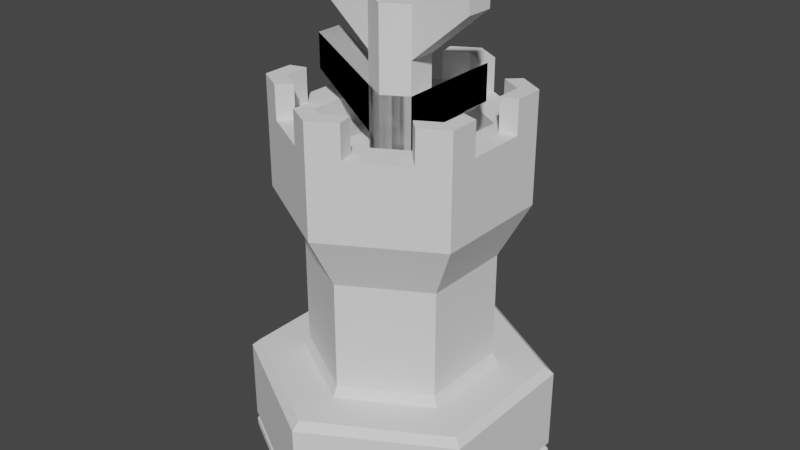# Source: Models.blend  (saved by Blender 2.80.75; exported with 4.5.12 LTS)
import bpy
from mathutils import Matrix  # noqa: F401  (used for matrix-valued properties, if any)

bpy.ops.wm.read_factory_settings(use_empty=True)
scene = bpy.context.scene
scene.name = 'Scene'

# ---- collections
col_collection = bpy.data.collections.new('Collection'); scene.collection.children.link(col_collection)

# ---- world
world_world = bpy.data.worlds.new('World'); scene.world = world_world
world_world.use_nodes = True; world_world.node_tree.nodes.clear()
_N = world_world.node_tree.nodes; _L = world_world.node_tree.links
n0 = _N.new('ShaderNodeOutputWorld'); n0.name = 'World Output'; n0.location = (300, 300)
n1 = _N.new('ShaderNodeBackground'); n1.name = 'Background'; n1.location = (10, 300)
n1.inputs[0].default_value = (0.05088, 0.05088, 0.05088, 1.0)
_L.new(n1.outputs[0], n0.inputs[0])
n0.is_active_output = True
world_world.color = (0.05088, 0.05088, 0.05088)
world_world.use_sun_shadow = False
world_world.sun_shadow_jitter_overblur = 0.0

# ---- meshes
me_cylinder = bpy.data.meshes.new('Cylinder')
me_cylinder.from_pydata([(0.0, 1.0, -0.525), (0.866, 0.5, -0.525), (0.866, -0.5, -0.525), (-8.742e-08, -1.0, -0.525), (-0.866, -0.5, -0.525), (-0.866, 0.5, -0.525), (9.313e-09, 0.9439, 0.075), (0.0, 1.0, 0.02638), (0.8174, 0.4719, 0.075), (0.866, 0.5, 0.02638), (0.8174, -0.4719, 0.075), (0.866, -0.5, 0.02638), (-7.823e-08, -0.9439, 0.075), (-8.742e-08, -1.0, 0.02638), (-0.8174, -0.4719, 0.075), (-0.866, -0.5, 0.02638), (-0.8174, 0.4719, 0.075), (-0.866, 0.5, 0.02638)], [], [(5, 17, 7, 0), (2, 11, 13, 3), (3, 13, 15, 4), (4, 15, 17, 5), (0, 7, 9, 1), (1, 9, 11, 2), (9, 7, 6, 8), (11, 9, 8, 10), (13, 11, 10, 12), (15, 13, 12, 14), (17, 15, 14, 16), (7, 17, 16, 6), (8, 6, 16, 14, 12, 10)])
_uv = me_cylinder.uv_layers.new(name='UVMap')
_uv.uv.foreach_set('vector', [0.5764, 0.9999, 0.4842, 0.8402, 0.7738, 0.673, 0.866, 0.8327, 0.3852, 9.804e-05, 0.4774, 0.1598, 0.1878, 0.327, 0.09565, 0.1673, 9.809e-05, 0.3328, 0.1845, 0.3328, 0.1845, 0.6672, 9.804e-05, 0.6672, 0.09565, 0.8327, 0.1878, 0.673, 0.4774, 0.8402, 0.3852, 0.9999, 0.9615, 0.6672, 0.7771, 0.6672, 0.7771, 0.3328, 0.9615, 0.3328, 0.866, 0.1673, 0.7738, 0.327, 0.4842, 0.1598, 0.5764, 9.838e-05, 0.7771, 0.3328, 0.7771, 0.6672, 0.7541, 0.6578, 0.7541, 0.3422, 0.4842, 0.1598, 0.7738, 0.327, 0.7541, 0.3422, 0.4808, 0.1844, 0.1878, 0.327, 0.4774, 0.1598, 0.4808, 0.1844, 0.2075, 0.3422, 0.1845, 0.6672, 0.1845, 0.3328, 0.2075, 0.3422, 0.2075, 0.6578, 0.4774, 0.8402, 0.1878, 0.673, 0.2075, 0.6578, 0.4808, 0.8156, 0.7738, 0.673, 0.4842, 0.8402, 0.4808, 0.8156, 0.7541, 0.6578, 0.7541, 0.3422, 0.7541, 0.6578, 0.4808, 0.8156, 0.2075, 0.6578, 0.2075, 0.3422, 0.4808, 0.1844])
_ca = me_cylinder.color_attributes.new('Col', 'BYTE_COLOR', 'CORNER')
_ca.data.foreach_set('color', [1.0, 1.0, 1.0, 1.0, 1.0, 1.0, 1.0, 1.0, 1.0, 1.0, 1.0, 1.0, 1.0, 1.0, 1.0, 1.0, 1.0, 1.0, 1.0, 1.0, 1.0, 1.0, 1.0, 1.0, 1.0, 1.0, 1.0, 1.0, 1.0, 1.0, 1.0, 1.0, 1.0, 1.0, 1.0, 1.0, 1.0, 1.0, 1.0, 1.0, 1.0, 1.0, 1.0, 1.0, 1.0, 1.0, 1.0, 1.0, 1.0, 1.0, 1.0, 1.0, 1.0, 1.0, 1.0, 1.0, 1.0, 1.0, 1.0, 1.0, 1.0, 1.0, 1.0, 1.0, 1.0, 1.0, 1.0, 1.0, 1.0, 1.0, 1.0, 1.0, 1.0, 1.0, 1.0, 1.0, 1.0, 1.0, 1.0, 1.0, 1.0, 1.0, 1.0, 1.0, 1.0, 1.0, 1.0, 1.0, 1.0, 1.0, 1.0, 1.0, 1.0, 1.0, 1.0, 1.0, 1.0, 1.0, 1.0, 1.0, 1.0, 1.0, 1.0, 1.0, 1.0, 1.0, 1.0, 1.0, 1.0, 1.0, 1.0, 1.0, 1.0, 1.0, 1.0, 1.0, 1.0, 1.0, 1.0, 1.0, 1.0, 1.0, 1.0, 1.0, 1.0, 1.0, 1.0, 1.0, 1.0, 1.0, 1.0, 1.0, 1.0, 1.0, 1.0, 1.0, 1.0, 1.0, 1.0, 1.0, 1.0, 1.0, 1.0, 1.0, 1.0, 1.0, 1.0, 1.0, 1.0, 1.0, 1.0, 1.0, 1.0, 1.0, 1.0, 1.0, 1.0, 1.0, 1.0, 1.0, 1.0, 1.0, 1.0, 1.0, 1.0, 1.0, 1.0, 1.0, 1.0, 1.0, 1.0, 1.0, 1.0, 1.0, 1.0, 1.0, 1.0, 1.0, 1.0, 1.0, 1.0, 1.0, 1.0, 1.0, 1.0, 1.0, 1.0, 1.0, 1.0, 1.0, 1.0, 1.0, 1.0, 1.0, 1.0, 1.0, 1.0, 1.0, 1.0, 1.0, 1.0, 1.0, 1.0, 1.0, 1.0, 1.0, 1.0, 1.0, 1.0, 1.0, 1.0, 1.0, 1.0, 1.0, 1.0, 1.0])
me_cylinder.use_remesh_preserve_volume = False
me_cylinder.use_remesh_preserve_attributes = False
me_cylinder.use_mirror_vertex_groups = False
me_cylinder.update()
me_cylinder_001 = bpy.data.meshes.new('Cylinder.001')
me_cylinder_001.from_pydata([(0.0, 1.0, -0.125), (0.866, 0.5, -0.125), (0.866, -0.5, -0.125), (-8.742e-08, -1.0, -0.125), (-0.866, -0.5, -0.125), (-0.866, 0.5, -0.125), (9.313e-09, 0.9439, -0.025), (0.0, 1.0, -0.07362), (0.8174, 0.4719, -0.025), (0.866, 0.5, -0.07362), (0.8174, -0.4719, -0.025), (0.866, -0.5, -0.07362), (-7.823e-08, -0.9439, -0.025), (-8.742e-08, -1.0, -0.07362), (-0.8174, -0.4719, -0.025), (-0.866, -0.5, -0.07362), (-0.8174, 0.4719, -0.025), (-0.866, 0.5, -0.07362)], [], [(5, 17, 7, 0), (2, 11, 13, 3), (3, 13, 15, 4), (4, 15, 17, 5), (0, 7, 9, 1), (1, 9, 11, 2), (9, 7, 6, 8), (11, 9, 8, 10), (13, 11, 10, 12), (15, 13, 12, 14), (17, 15, 14, 16), (7, 17, 16, 6), (8, 6, 16, 14, 12, 10)])
_uv = me_cylinder_001.uv_layers.new(name='UVMap')
_uv.uv.foreach_set('vector', [0.5764, 0.9999, 0.4842, 0.8402, 0.7738, 0.673, 0.866, 0.8327, 0.3852, 9.804e-05, 0.4774, 0.1598, 0.1878, 0.327, 0.09565, 0.1673, 9.809e-05, 0.3328, 0.1845, 0.3328, 0.1845, 0.6672, 9.804e-05, 0.6672, 0.09565, 0.8327, 0.1878, 0.673, 0.4774, 0.8402, 0.3852, 0.9999, 0.9615, 0.6672, 0.7771, 0.6672, 0.7771, 0.3328, 0.9615, 0.3328, 0.866, 0.1673, 0.7738, 0.327, 0.4842, 0.1598, 0.5764, 9.838e-05, 0.7771, 0.3328, 0.7771, 0.6672, 0.7541, 0.6578, 0.7541, 0.3422, 0.4842, 0.1598, 0.7738, 0.327, 0.7541, 0.3422, 0.4808, 0.1844, 0.1878, 0.327, 0.4774, 0.1598, 0.4808, 0.1844, 0.2075, 0.3422, 0.1845, 0.6672, 0.1845, 0.3328, 0.2075, 0.3422, 0.2075, 0.6578, 0.4774, 0.8402, 0.1878, 0.673, 0.2075, 0.6578, 0.4808, 0.8156, 0.7738, 0.673, 0.4842, 0.8402, 0.4808, 0.8156, 0.7541, 0.6578, 0.7541, 0.3422, 0.7541, 0.6578, 0.4808, 0.8156, 0.2075, 0.6578, 0.2075, 0.3422, 0.4808, 0.1844])
_ca = me_cylinder_001.color_attributes.new('Col', 'BYTE_COLOR', 'CORNER')
_ca.data.foreach_set('color', [1.0, 1.0, 1.0, 1.0, 1.0, 1.0, 1.0, 1.0, 1.0, 1.0, 1.0, 1.0, 1.0, 1.0, 1.0, 1.0, 1.0, 1.0, 1.0, 1.0, 1.0, 1.0, 1.0, 1.0, 1.0, 1.0, 1.0, 1.0, 1.0, 1.0, 1.0, 1.0, 1.0, 1.0, 1.0, 1.0, 1.0, 1.0, 1.0, 1.0, 1.0, 1.0, 1.0, 1.0, 1.0, 1.0, 1.0, 1.0, 1.0, 1.0, 1.0, 1.0, 1.0, 1.0, 1.0, 1.0, 1.0, 1.0, 1.0, 1.0, 1.0, 1.0, 1.0, 1.0, 1.0, 1.0, 1.0, 1.0, 1.0, 1.0, 1.0, 1.0, 1.0, 1.0, 1.0, 1.0, 1.0, 1.0, 1.0, 1.0, 1.0, 1.0, 1.0, 1.0, 1.0, 1.0, 1.0, 1.0, 1.0, 1.0, 1.0, 1.0, 1.0, 1.0, 1.0, 1.0, 1.0, 1.0, 1.0, 1.0, 1.0, 1.0, 1.0, 1.0, 1.0, 1.0, 1.0, 1.0, 1.0, 1.0, 1.0, 1.0, 1.0, 1.0, 1.0, 1.0, 1.0, 1.0, 1.0, 1.0, 1.0, 1.0, 1.0, 1.0, 1.0, 1.0, 1.0, 1.0, 1.0, 1.0, 1.0, 1.0, 1.0, 1.0, 1.0, 1.0, 1.0, 1.0, 1.0, 1.0, 1.0, 1.0, 1.0, 1.0, 1.0, 1.0, 1.0, 1.0, 1.0, 1.0, 1.0, 1.0, 1.0, 1.0, 1.0, 1.0, 1.0, 1.0, 1.0, 1.0, 1.0, 1.0, 1.0, 1.0, 1.0, 1.0, 1.0, 1.0, 1.0, 1.0, 1.0, 1.0, 1.0, 1.0, 1.0, 1.0, 1.0, 1.0, 1.0, 1.0, 1.0, 1.0, 1.0, 1.0, 1.0, 1.0, 1.0, 1.0, 1.0, 1.0, 1.0, 1.0, 1.0, 1.0, 1.0, 1.0, 1.0, 1.0, 1.0, 1.0, 1.0, 1.0, 1.0, 1.0, 1.0, 1.0, 1.0, 1.0, 1.0, 1.0, 1.0, 1.0, 1.0, 1.0, 1.0, 1.0])
me_cylinder_001.use_remesh_preserve_volume = False
me_cylinder_001.use_remesh_preserve_attributes = False
me_cylinder_001.use_mirror_vertex_groups = False
me_cylinder_001.update()
me_cylinder_002 = bpy.data.meshes.new('Cylinder.002')
me_cylinder_002.from_pydata([(0.0, 0.5, 0.0), (4.53e-09, 0.3684, 0.1), (0.433, 0.25, 0.0), (0.319, 0.1842, 0.1), (0.433, -0.25, 0.0), (0.319, -0.1842, 0.1), (-4.371e-08, -0.5, 0.0), (-3.012e-08, -0.3684, 0.1), (-0.433, -0.25, 0.0), (-0.319, -0.1842, 0.1), (-0.433, 0.25, 0.0), (-0.319, 0.1842, 0.1), (0.433, 0.25, 0.1), (0.0, 0.5, 0.1), (0.433, -0.25, 0.1), (-4.371e-08, -0.5, 0.1), (-0.433, -0.25, 0.1), (-0.433, 0.25, 0.1), (0.319, 0.1842, 0.991), (-9.593e-09, 0.3684, 0.991), (0.319, -0.1842, 0.991), (-4.424e-08, -0.3684, 0.991), (-0.319, -0.1842, 0.991), (-0.319, 0.1842, 0.991), (-2.5e-08, -0.2011, 0.5455), (-0.1742, -0.1006, 0.5455), (0.1742, 0.1006, 0.5455), (0.1742, -0.1006, 0.5455), (-0.1742, 0.1006, 0.5455), (-6.084e-09, 0.2011, 0.5455), (0.1822, 0.1052, 1.051), (-1.454e-09, 0.2103, 1.051), (0.1822, -0.1052, 1.051), (-1.87e-08, -0.2103, 1.051), (-0.1822, -0.1052, 1.051), (-0.1822, 0.1052, 1.051), (0.319, 0.1842, 1.051), (-4.484e-09, 0.3684, 1.051), (0.319, -0.1842, 1.051), (-3.914e-08, -0.3684, 1.051), (-0.319, -0.1842, 1.051), (-0.319, 0.1842, 1.051), (0.319, 0.1842, 1.121), (-4.484e-09, 0.3684, 1.121), (0.319, -0.1842, 1.121), (-3.914e-08, -0.3684, 1.121), (-0.319, -0.1842, 1.121), (-0.319, 0.1842, 1.121), (0.2682, 0.1548, 1.121), (-1.454e-09, 0.3097, 1.121), (0.2682, -0.1548, 1.121), (-3.409e-08, -0.3097, 1.121), (-0.2682, -0.1548, 1.121), (-0.2682, 0.1548, 1.121), (0.2682, 0.1548, 1.051), (-1.454e-09, 0.3097, 1.051), (0.2682, -0.1548, 1.051), (-3.409e-08, -0.3097, 1.051), (-0.2682, -0.1548, 1.051), (-0.2682, 0.1548, 1.051), (0.1367, 0.07892, 1.298), (0.1822, 0.1052, 1.252), (-1.445e-08, 0.2103, 1.252), (-9.313e-09, 0.1578, 1.298), (0.1367, -0.07892, 1.298), (0.1822, -0.1052, 1.252), (-3.725e-08, -0.1578, 1.298), (-3.171e-08, -0.2103, 1.252), (-0.1367, -0.07892, 1.298), (-0.1822, -0.1052, 1.252), (-0.1367, 0.07892, 1.298), (-0.1822, 0.1052, 1.252)], [], [(0, 13, 12, 2), (2, 12, 14, 4), (4, 14, 15, 6), (6, 15, 16, 8), (25, 24, 21, 22), (8, 16, 17, 10), (10, 17, 13, 0), (0, 2, 4, 6, 8, 10), (1, 3, 12, 13), (3, 5, 14, 12), (5, 7, 15, 14), (7, 9, 16, 15), (9, 11, 17, 16), (11, 1, 13, 17), (21, 20, 38, 39), (27, 26, 18, 20), (28, 25, 22, 23), (24, 27, 20, 21), (26, 29, 19, 18), (29, 28, 23, 19), (1, 11, 28, 29), (3, 1, 29, 26), (7, 5, 27, 24), (11, 9, 25, 28), (5, 3, 26, 27), (9, 7, 24, 25), (31, 35, 71, 62), (18, 19, 37, 36), (19, 23, 41, 37), (22, 21, 39, 40), (20, 18, 36, 38), (23, 22, 40, 41), (54, 56, 50, 48), (58, 59, 53, 52), (39, 38, 44, 45), (55, 54, 48, 49), (37, 41, 47, 43), (57, 58, 52, 51), (49, 48, 42, 43), (48, 50, 44, 42), (50, 51, 45, 44), (51, 52, 46, 45), (52, 53, 47, 46), (53, 49, 43, 47), (40, 39, 45, 46), (59, 55, 49, 53), (36, 37, 43, 42), (56, 57, 51, 50), (41, 40, 46, 47), (38, 36, 42, 44), (31, 30, 54, 55), (30, 32, 56, 54), (32, 33, 57, 56), (33, 34, 58, 57), (34, 35, 59, 58), (35, 31, 55, 59), (32, 30, 61, 65), (34, 33, 67, 69), (60, 63, 70, 68, 66, 64), (33, 32, 65, 67), (35, 34, 69, 71), (61, 62, 63, 60), (65, 61, 60, 64), (67, 65, 64, 66), (69, 67, 66, 68), (71, 69, 68, 70), (62, 71, 70, 63), (30, 31, 62, 61)])
_uv = me_cylinder_002.uv_layers.new(name='UVMap')
_uv.uv.foreach_set('vector', [0.9721, 0.8682, 0.9317, 0.8682, 0.9317, 0.6633, 0.9721, 0.6633, 0.9317, 0.9706, 0.8913, 0.9706, 0.8913, 0.8682, 0.9317, 0.8682, 0.9317, 0.8682, 0.8913, 0.8682, 0.8913, 0.6633, 0.9317, 0.6633, 0.9979, 0.4096, 0.9575, 0.4096, 0.9575, 0.3072, 0.9979, 0.3072, 0.1894, 0.5921, 0.2301, 0.5921, 0.2976, 0.7746, 0.2232, 0.7746, 0.9979, 0.3072, 0.9575, 0.3072, 0.9575, 0.1024, 0.9979, 0.1024, 0.9979, 0.1024, 0.9575, 0.1024, 0.9575, 0.0, 0.9979, 0.0, 0.0, 0.1024, 0.1749, 0.0, 0.3499, 0.1024, 0.3499, 0.3072, 0.1749, 0.4096, 7.224e-08, 0.3072, 0.6537, 0.1294, 0.5248, 0.05392, 0.5248, 0.0, 0.6997, 0.1024, 0.5248, 0.05392, 0.3959, 0.1294, 0.3499, 0.1024, 0.5248, 0.0, 0.3959, 0.1294, 0.3959, 0.2803, 0.3499, 0.3072, 0.3499, 0.1024, 0.3959, 0.2803, 0.5248, 0.3557, 0.5248, 0.4096, 0.3499, 0.3072, 0.5248, 0.3557, 0.6537, 0.2803, 0.6997, 0.3072, 0.5248, 0.4096, 0.6537, 0.2803, 0.6537, 0.1294, 0.6997, 0.1024, 0.6997, 0.3072, 0.5209, 0.7746, 0.6697, 0.7746, 0.6697, 0.7994, 0.5209, 0.7994, 0.6359, 0.5921, 0.6765, 0.5921, 0.7441, 0.7746, 0.6697, 0.7746, 0.1082, 0.5921, 0.1894, 0.5921, 0.2232, 0.7746, 0.07441, 0.7746, 0.5547, 0.5921, 0.6359, 0.5921, 0.6697, 0.7746, 0.5209, 0.7746, 0.4871, 0.6452, 0.4058, 0.6452, 0.3721, 0.4627, 0.5209, 0.4627, 0.06757, 0.5921, 0.1082, 0.5921, 0.07441, 0.7746, 3.612e-08, 0.7746, 0.0, 0.4096, 0.07441, 0.4096, 0.1082, 0.5921, 0.06757, 0.5921, 0.5209, 0.8277, 0.3721, 0.8277, 0.4058, 0.6452, 0.4871, 0.6452, 0.5209, 0.4096, 0.6697, 0.4096, 0.6359, 0.5921, 0.5547, 0.5921, 0.07441, 0.4096, 0.2232, 0.4096, 0.1894, 0.5921, 0.1082, 0.5921, 0.6697, 0.4096, 0.7441, 0.4096, 0.6765, 0.5921, 0.6359, 0.5921, 0.2232, 0.4096, 0.2976, 0.4096, 0.2301, 0.5921, 0.1894, 0.5921, 9.632e-08, 1.0, 4.816e-08, 0.9569, 0.08104, 0.9569, 0.08104, 1.0, 0.5209, 0.4627, 0.3721, 0.4627, 0.3721, 0.4379, 0.5209, 0.4379, 0.3721, 0.4627, 0.2976, 0.4627, 0.2976, 0.4379, 0.3721, 0.4379, 0.2232, 0.7746, 0.2976, 0.7746, 0.2976, 0.7994, 0.2232, 0.7994, 0.6697, 0.7746, 0.7441, 0.7746, 0.7441, 0.7994, 0.6697, 0.7994, 0.07441, 0.7746, 0.2232, 0.7746, 0.2232, 0.7994, 0.07441, 0.7994, 0.9887, 0.4731, 0.9887, 0.5999, 0.9608, 0.5999, 0.9608, 0.4731, 0.9721, 0.7268, 0.9721, 0.6633, 1.0, 0.6633, 1.0, 0.7268, 0.5209, 0.7994, 0.6697, 0.7994, 0.6697, 0.8277, 0.5209, 0.8277, 0.9887, 0.4096, 0.9887, 0.4731, 0.9608, 0.4731, 0.9608, 0.4096, 3.612e-08, 0.7994, 0.07441, 0.7994, 0.07441, 0.8277, 3.612e-08, 0.8277, 0.9721, 0.8536, 0.9721, 0.7268, 1.0, 0.7268, 1.0, 0.8536, 0.937, 0.08747, 0.8286, 0.02405, 0.8286, 0.0, 0.9575, 0.07545, 0.8286, 0.02405, 0.7203, 0.08747, 0.6997, 0.07545, 0.8286, 0.0, 0.7203, 0.08747, 0.7203, 0.2143, 0.6997, 0.2263, 0.6997, 0.07545, 0.7203, 0.2143, 0.8286, 0.2778, 0.8286, 0.3018, 0.6997, 0.2263, 0.8286, 0.2778, 0.937, 0.2143, 0.9575, 0.2263, 0.8286, 0.3018, 0.937, 0.2143, 0.937, 0.08747, 0.9575, 0.07545, 0.9575, 0.2263, 0.2232, 0.7994, 0.2976, 0.7994, 0.2976, 0.8277, 0.2232, 0.8277, 0.1988, 0.9545, 0.1988, 0.8277, 0.2267, 0.8277, 0.2267, 0.9545, 0.5209, 0.4379, 0.3721, 0.4379, 0.3721, 0.4096, 0.5209, 0.4096, 0.9721, 0.917, 0.9721, 0.8536, 1.0, 0.8536, 1.0, 0.917, 0.07441, 0.7994, 0.2232, 0.7994, 0.2232, 0.8277, 0.07441, 0.8277, 0.6697, 0.7994, 0.7441, 0.7994, 0.7441, 0.8277, 0.6697, 0.8277, 0.926, 0.4934, 0.8525, 0.4503, 0.8525, 0.4096, 0.9608, 0.4731, 0.8525, 0.4503, 0.7789, 0.4934, 0.7441, 0.4731, 0.8525, 0.4096, 0.7789, 0.4934, 0.7789, 0.5796, 0.7441, 0.5999, 0.7441, 0.4731, 0.7789, 0.5796, 0.8525, 0.6226, 0.8525, 0.6633, 0.7441, 0.5999, 0.8525, 0.6226, 0.926, 0.5796, 0.9608, 0.5999, 0.8525, 0.6633, 0.926, 0.5796, 0.926, 0.4934, 0.9608, 0.4731, 0.9608, 0.5999, 0.1988, 0.8277, 0.1988, 0.8708, 0.1178, 0.8708, 0.1178, 0.8277, 0.0, 0.8708, 0.0, 0.8277, 0.08104, 0.8277, 0.08104, 0.8708, 0.8177, 0.6848, 0.8729, 0.7172, 0.8729, 0.7818, 0.8177, 0.8142, 0.7625, 0.7818, 0.7625, 0.7172, 0.6997, 0.3018, 0.7847, 0.3018, 0.7847, 0.384, 0.6997, 0.384, 4.816e-08, 0.9569, 0.0, 0.8708, 0.08104, 0.8708, 0.08104, 0.9569, 0.1178, 0.8708, 0.1178, 0.9569, 0.09941, 0.9462, 0.09941, 0.8815, 0.7441, 0.7064, 0.8177, 0.6633, 0.8177, 0.6848, 0.7625, 0.7172, 0.6997, 0.384, 0.7847, 0.384, 0.7741, 0.4026, 0.7103, 0.4026, 0.8177, 0.8357, 0.7441, 0.7926, 0.7625, 0.7818, 0.8177, 0.8142, 0.08104, 0.9569, 0.08104, 0.8708, 0.09941, 0.8815, 0.09941, 0.9462, 0.8913, 0.7064, 0.8913, 0.7926, 0.8729, 0.7818, 0.8729, 0.7172, 0.1988, 0.8708, 0.1988, 0.9569, 0.1178, 0.9569, 0.1178, 0.8708])
me_cylinder_002.use_remesh_preserve_volume = False
me_cylinder_002.use_remesh_preserve_attributes = False
me_cylinder_002.use_mirror_vertex_groups = False
me_cylinder_002.update()
me_cylinder_003 = bpy.data.meshes.new('Cylinder.003')
me_cylinder_003.from_pydata([(0.0, 0.8, 0.2842), (0.0, 0.8, 1.716), (0.6928, 0.4, 0.2842), (0.6928, 0.4, 1.716), (0.6928, -0.4, 0.2842), (0.6928, -0.4, 1.716), (-6.994e-08, -0.8, 0.2842), (-6.994e-08, -0.8, 1.716), (-0.6928, -0.4, 0.2842), (-0.6928, -0.4, 1.716), (-0.6928, 0.4, 0.2842), (-0.6928, 0.4, 1.716), (1.287e-08, 0.6042, 1.0), (0.5233, 0.3021, 1.0), (0.5233, -0.3021, 1.0), (-4.849e-08, -0.6042, 1.0), (-0.5233, -0.3021, 1.0), (-0.5233, 0.3021, 1.0), (0.0, 0.8, 0.0), (0.6928, 0.4, 0.0), (0.4788, 0.2765, 2.0), (8.503e-09, 0.5529, 2.0), (0.6928, -0.4, 0.0), (0.4788, -0.2765, 2.0), (-6.994e-08, -0.8, 0.0), (-5.293e-08, -0.5529, 2.0), (-0.6928, -0.4, 0.0), (-0.4788, -0.2765, 2.0), (-0.6928, 0.4, 0.0), (-0.4788, 0.2765, 2.0), (1.011e-08, 0.6042, 0.6429), (0.5233, 0.3021, 0.6429), (0.5233, 0.3021, 1.357), (1.011e-08, 0.6042, 1.357), (0.5233, -0.3021, 0.6429), (0.5233, -0.3021, 1.357), (-4.972e-08, -0.6042, 0.6429), (-4.972e-08, -0.6042, 1.357), (-0.5233, -0.3021, 0.6429), (-0.5233, -0.3021, 1.357), (-0.5233, 0.3021, 0.6429), (-0.5233, 0.3021, 1.357), (0.6928, 0.4, 2.0), (0.0, 0.8, 2.0), (0.6928, -0.4, 2.0), (-6.994e-08, -0.8, 2.0), (-0.6928, -0.4, 2.0), (-0.6928, 0.4, 2.0), (0.6928, 0.4, 2.0), (0.0, 0.8, 2.0), (0.6928, -0.4, 2.0), (-6.994e-08, -0.8, 2.0), (-0.6928, -0.4, 2.0), (-0.6928, 0.4, 2.0), (0.6928, 0.4, 2.222), (0.0, 0.8, 2.222), (0.6928, -0.4, 2.222), (-6.994e-08, -0.8, 2.222), (-0.6928, -0.4, 2.222), (-0.6928, 0.4, 2.222), (0.4788, 0.2765, 2.222), (8.503e-09, 0.5529, 2.222), (0.4788, -0.2765, 2.222), (-5.293e-08, -0.5529, 2.222), (-0.4788, -0.2765, 2.222), (-0.4788, 0.2765, 2.222), (0.3464, 0.6, 2.222), (0.6928, -2.98e-08, 2.222), (0.3464, -0.6, 2.222), (-0.3464, -0.6, 2.222), (-0.6928, 0.0, 2.222), (-0.3464, 0.6, 2.222), (0.2394, 0.4147, 2.222), (0.4788, -5.96e-08, 2.222), (0.2394, -0.4147, 2.222), (-0.2394, -0.4147, 2.222), (-0.4788, 0.0, 2.222), (-0.2394, 0.4147, 2.222), (4.251e-09, 0.6765, 2.222), (0.5858, 0.3382, 2.222), (0.5858, -0.3382, 2.222), (-6.144e-08, -0.6765, 2.222), (-0.5858, -0.3382, 2.222), (-0.5858, 0.3382, 2.222), (-0.2929, 0.5073, 2.222), (-0.5858, 0.0, 2.222), (-0.2929, -0.5073, 2.222), (0.2929, -0.5073, 2.222), (0.5858, -4.47e-08, 2.222), (0.2929, 0.5073, 2.222), (0.1732, 0.7, 2.222), (0.6928, 0.2, 2.222), (0.5196, -0.5, 2.222), (-0.1732, -0.7, 2.222), (-0.6928, -0.2, 2.222), (-0.5196, 0.5, 2.222), (0.5196, 0.5, 2.222), (0.6928, -0.2, 2.222), (0.1732, -0.7, 2.222), (-0.5196, -0.5, 2.222), (-0.6928, 0.2, 2.222), (-0.1732, 0.7, 2.222), (-0.3197, 0.5537, 2.222), (-0.4394, 0.4228, 2.222), (-0.1465, 0.5919, 2.222), (-0.6393, 0.0, 2.222), (-0.5858, -0.1691, 2.222), (-0.5858, 0.1691, 2.222), (-0.3197, -0.5537, 2.222), (-0.1465, -0.5919, 2.222), (-0.4394, -0.4228, 2.222), (0.3197, -0.5537, 2.222), (0.4394, -0.4228, 2.222), (0.1465, -0.5919, 2.222), (0.6393, -3.725e-08, 2.222), (0.5858, 0.1691, 2.222), (0.5858, -0.1691, 2.222), (0.3197, 0.5537, 2.222), (0.1465, 0.5919, 2.222), (0.4394, 0.4228, 2.222), (0.1598, 0.6459, 2.222), (0.6393, 0.1846, 2.222), (0.4795, -0.4614, 2.222), (-0.1598, -0.6459, 2.222), (-0.6393, -0.1846, 2.222), (-0.4795, 0.4614, 2.222), (-0.1598, 0.6459, 2.222), (-0.6393, 0.1846, 2.222), (-0.4795, -0.4614, 2.222), (0.1598, -0.6459, 2.222), (0.6393, -0.1846, 2.222), (0.4795, 0.4614, 2.222), (0.1732, 0.7, 2.443), (0.0, 0.8, 2.443), (0.6928, 0.2, 2.443), (0.6928, 0.4, 2.443), (0.5196, -0.5, 2.443), (0.6928, -0.4, 2.443), (-0.1732, -0.7, 2.443), (-6.994e-08, -0.8, 2.443), (-0.6928, -0.2, 2.443), (-0.6928, -0.4, 2.443), (-0.5196, 0.5, 2.443), (-0.6928, 0.4, 2.443), (0.6393, 0.3691, 2.443), (0.6393, -0.3691, 2.443), (-6.569e-08, -0.7382, 2.443), (-0.6393, -0.3691, 2.443), (-0.6393, 0.3691, 2.443), (2.126e-09, 0.7382, 2.443), (4.251e-09, 0.6765, 2.443), (-0.4394, 0.4228, 2.443), (-0.5858, 0.3382, 2.443), (-0.5858, -0.1691, 2.443), (-0.5858, -0.3382, 2.443), (-0.1465, -0.5919, 2.443), (-6.144e-08, -0.6765, 2.443), (0.4394, -0.4228, 2.443), (0.5858, -0.3382, 2.443), (0.5858, 0.1691, 2.443), (0.5858, 0.3382, 2.443), (0.1465, 0.5919, 2.443), (0.5196, 0.5, 2.443), (0.6928, -0.2, 2.443), (0.1732, -0.7, 2.443), (-0.5196, -0.5, 2.443), (-0.6928, 0.2, 2.443), (-0.1732, 0.7, 2.443), (-0.1465, 0.5919, 2.443), (-0.5858, 0.1691, 2.443), (-0.4394, -0.4228, 2.443), (0.1465, -0.5919, 2.443), (0.5858, -0.1691, 2.443), (0.4394, 0.4228, 2.443), (0.1598, 0.6459, 2.443), (0.6393, 0.1846, 2.443), (0.4795, -0.4614, 2.443), (-0.1598, -0.6459, 2.443), (-0.6393, -0.1846, 2.443), (-0.4795, 0.4614, 2.443), (-0.1598, 0.6459, 2.443), (-0.6393, 0.1846, 2.443), (-0.4795, -0.4614, 2.443), (0.1598, -0.6459, 2.443), (0.6393, -0.1846, 2.443), (0.4795, 0.4614, 2.443)], [], [(12, 33, 32, 13), (13, 32, 35, 14), (14, 35, 37, 15), (15, 37, 39, 16), (20, 21, 29, 27, 25, 23), (16, 39, 41, 17), (17, 41, 33, 12), (18, 19, 22, 24, 26, 28), (40, 17, 12, 30), (38, 16, 17, 40), (36, 15, 16, 38), (34, 14, 15, 36), (31, 13, 14, 34), (30, 12, 13, 31), (0, 2, 19, 18), (3, 1, 43, 42), (2, 4, 22, 19), (5, 3, 42, 44), (4, 6, 24, 22), (7, 5, 44, 45), (6, 8, 26, 24), (9, 7, 45, 46), (8, 10, 28, 26), (11, 9, 46, 47), (10, 0, 18, 28), (1, 11, 47, 43), (30, 31, 2, 0), (32, 33, 1, 3), (31, 34, 4, 2), (35, 32, 3, 5), (34, 36, 6, 4), (37, 35, 5, 7), (36, 38, 8, 6), (39, 37, 7, 9), (38, 40, 10, 8), (41, 39, 9, 11), (40, 30, 0, 10), (33, 41, 11, 1), (49, 48, 42, 43), (48, 50, 44, 42), (50, 51, 45, 44), (51, 52, 46, 45), (52, 53, 47, 46), (53, 49, 43, 47), (50, 48, 54, 91, 67, 97, 56), (53, 52, 58, 94, 70, 100, 59), (23, 25, 63, 74, 62), (48, 49, 55, 90, 66, 96, 54), (29, 21, 61, 77, 65), (52, 51, 57, 93, 69, 99, 58), (99, 128, 182, 165), (115, 121, 175, 159), (58, 99, 165, 141), (131, 119, 173, 185), (121, 91, 134, 175), (57, 98, 164, 139), (25, 27, 64, 75, 63), (49, 53, 59, 95, 71, 101, 55), (21, 20, 60, 72, 61), (51, 50, 56, 92, 68, 98, 57), (27, 29, 65, 76, 64), (20, 23, 62, 73, 60), (125, 102, 71, 95), (65, 77, 84, 103, 83), (77, 61, 78, 104, 84), (124, 105, 70, 94), (64, 76, 85, 106, 82), (76, 65, 83, 107, 85), (123, 108, 69, 93), (63, 75, 86, 109, 81), (75, 64, 82, 110, 86), (122, 111, 68, 92), (62, 74, 87, 112, 80), (74, 63, 81, 113, 87), (121, 114, 67, 91), (60, 73, 88, 115, 79), (73, 62, 80, 116, 88), (120, 117, 66, 90), (61, 72, 89, 118, 78), (72, 60, 79, 119, 89), (96, 131, 185, 162), (81, 109, 155, 156), (118, 89, 117, 120), (106, 124, 178, 153), (110, 82, 154, 170), (115, 88, 114, 121), (56, 97, 163, 137), (124, 94, 140, 178), (112, 87, 111, 122), (78, 118, 161, 150), (127, 107, 169, 181), (109, 86, 108, 123), (54, 96, 162, 135), (100, 127, 181, 166), (106, 85, 105, 124), (118, 120, 174, 161), (130, 116, 172, 184), (103, 84, 102, 125), (102, 126, 101, 71), (84, 104, 126, 102), (107, 83, 152, 169), (105, 127, 100, 70), (85, 107, 127, 105), (120, 90, 132, 174), (108, 128, 99, 69), (86, 110, 128, 108), (97, 130, 184, 163), (111, 129, 98, 68), (87, 113, 129, 111), (82, 106, 153, 154), (114, 130, 97, 67), (88, 116, 130, 114), (109, 123, 177, 155), (117, 131, 96, 66), (89, 119, 131, 117), (119, 79, 160, 173), (185, 144, 135, 162), (184, 145, 137, 163), (183, 146, 139, 164), (182, 147, 141, 165), (181, 148, 143, 166), (180, 149, 133, 167), (149, 174, 132, 133), (150, 161, 174, 149), (144, 175, 134, 135), (160, 159, 175, 144), (145, 176, 136, 137), (158, 157, 176, 145), (146, 177, 138, 139), (156, 155, 177, 146), (147, 178, 140, 141), (154, 153, 178, 147), (148, 179, 142, 143), (152, 151, 179, 148), (168, 150, 149, 180), (169, 152, 148, 181), (170, 154, 147, 182), (171, 156, 146, 183), (172, 158, 145, 184), (173, 160, 144, 185), (90, 55, 133, 132), (59, 100, 166, 143), (128, 110, 170, 182), (91, 54, 135, 134), (113, 81, 156, 171), (125, 95, 142, 179), (55, 101, 167, 133), (92, 56, 137, 136), (103, 125, 179, 151), (80, 112, 157, 158), (122, 92, 136, 176), (93, 57, 139, 138), (112, 122, 176, 157), (83, 103, 151, 152), (98, 129, 183, 164), (94, 58, 141, 140), (116, 80, 158, 172), (129, 113, 171, 183), (95, 59, 143, 142), (101, 126, 180, 167), (104, 78, 150, 168), (126, 104, 168, 180), (79, 115, 159, 160), (123, 93, 138, 177)])
_uv = me_cylinder_003.uv_layers.new(name='UVMap')
_uv.uv.foreach_set('vector', [0.8539, 0.2377, 0.8539, 0.3225, 0.7096, 0.3225, 0.7096, 0.2377, 0.04677, 0.2377, 0.04677, 0.1528, 0.1084, 0.1528, 0.1084, 0.2377, 0.1084, 0.2377, 0.1084, 0.1528, 0.2527, 0.1528, 0.2527, 0.2377, 0.2527, 0.2377, 0.2527, 0.1528, 0.3354, 0.1528, 0.3354, 0.2377, 0.6643, 0.541, 0.7791, 0.4753, 0.8939, 0.541, 0.8939, 0.6724, 0.7791, 0.7381, 0.6643, 0.6724, 0.409, 0.2377, 0.409, 0.1528, 0.5533, 0.1528, 0.5533, 0.2377, 0.5533, 0.2377, 0.5533, 0.1528, 0.636, 0.1528, 0.636, 0.2377, 1.429e-08, 0.7605, 0.0, 0.5704, 0.1661, 0.4753, 0.3321, 0.5704, 0.3321, 0.7605, 0.1661, 0.8556, 0.5533, 0.3225, 0.5533, 0.2377, 0.636, 0.2377, 0.636, 0.3225, 0.409, 0.3225, 0.409, 0.2377, 0.5533, 0.2377, 0.5533, 0.3225, 0.2527, 0.3225, 0.2527, 0.2377, 0.3354, 0.2377, 0.3354, 0.3225, 0.1084, 0.3225, 0.1084, 0.2377, 0.2527, 0.2377, 0.2527, 0.3225, 0.04677, 0.3225, 0.04677, 0.2377, 0.1084, 0.2377, 0.1084, 0.3225, 0.8539, 0.1528, 0.8539, 0.2377, 0.7096, 0.2377, 0.7096, 0.1528, 0.8738, 0.06755, 0.6828, 0.06755, 0.6828, 0.0, 0.8738, 1.417e-08, 0.6828, 0.4078, 0.8738, 0.4078, 0.8738, 0.4753, 0.6828, 0.4753, 1e-07, 0.4078, 0.08158, 0.4078, 0.08158, 0.4753, 1e-07, 0.4753, 0.08158, 0.06755, 2.858e-08, 0.06755, 0.0, 1.133e-07, 0.08158, 5.666e-08, 0.08158, 0.4078, 0.2727, 0.4078, 0.2727, 0.4753, 0.08158, 0.4753, 0.2727, 0.06755, 0.08158, 0.06755, 0.08158, 5.666e-08, 0.2727, 0.0, 0.2727, 0.4078, 0.3822, 0.4078, 0.3822, 0.4753, 0.2727, 0.4753, 0.3822, 0.06755, 0.2727, 0.06755, 0.2727, 0.0, 0.3822, 0.0, 0.3822, 0.4078, 0.5733, 0.4078, 0.5733, 0.4753, 0.3822, 0.4753, 0.5733, 0.06755, 0.3822, 0.06755, 0.3822, 0.0, 0.5733, 0.0, 0.5733, 0.4078, 0.6828, 0.4078, 0.6828, 0.4753, 0.5733, 0.4753, 0.6828, 0.06755, 0.5733, 0.06755, 0.5733, 0.0, 0.6828, 0.0, 0.8539, 0.1528, 0.7096, 0.1528, 0.6828, 0.06755, 0.8738, 0.06755, 0.7096, 0.3225, 0.8539, 0.3225, 0.8738, 0.4078, 0.6828, 0.4078, 0.9345, 0.7966, 0.9345, 0.9402, 0.8939, 0.9635, 0.8939, 0.7733, 0.9751, 0.7966, 0.9751, 0.9402, 0.9345, 0.9635, 0.9345, 0.7733, 0.1084, 0.3225, 0.2527, 0.3225, 0.2727, 0.4078, 0.08158, 0.4078, 0.2527, 0.1528, 0.1084, 0.1528, 0.08158, 0.06755, 0.2727, 0.06755, 0.2527, 0.3225, 0.3354, 0.3225, 0.3822, 0.4078, 0.2727, 0.4078, 0.3354, 0.1528, 0.2527, 0.1528, 0.2727, 0.06755, 0.3822, 0.06755, 0.409, 0.3225, 0.5533, 0.3225, 0.5733, 0.4078, 0.3822, 0.4078, 0.5533, 0.1528, 0.409, 0.1528, 0.3822, 0.06755, 0.5733, 0.06755, 0.5533, 0.3225, 0.636, 0.3225, 0.6828, 0.4078, 0.5733, 0.4078, 0.636, 0.1528, 0.5533, 0.1528, 0.5733, 0.06755, 0.6828, 0.06755, 0.0, 0.0, 0.0, 0.0, 0.0, 0.0, 0.0, 0.0, 0.0, 0.0, 0.0, 0.0, 0.0, 0.0, 0.0, 0.0, 0.0, 0.0, 0.0, 0.0, 0.0, 0.0, 0.0, 0.0, 0.0, 0.0, 0.0, 0.0, 0.0, 0.0, 0.0, 0.0, 0.0, 0.0, 0.0, 0.0, 0.0, 0.0, 0.0, 0.0, 0.0, 0.0, 0.0, 0.0, 0.0, 0.0, 0.0, 0.0, 0.98, 0.298, 0.98, 0.3789, 0.9268, 0.3789, 0.9268, 0.3587, 0.9268, 0.3385, 0.9268, 0.3182, 0.9268, 0.298, 0.7704, 0.7381, 0.7704, 0.9276, 0.7173, 0.9276, 0.7173, 0.8802, 0.7173, 0.8328, 0.7173, 0.7855, 0.7173, 0.7381, 0.8768, 0.7381, 0.8768, 0.8132, 0.8236, 0.8132, 0.8236, 0.7756, 0.8236, 0.7381, 1.0, 0.4753, 1.0, 0.6648, 0.9468, 0.6648, 0.9468, 0.6174, 0.9468, 0.57, 0.9468, 0.5227, 0.9468, 0.4753, 0.7704, 0.9441, 0.7704, 0.8132, 0.8236, 0.8132, 0.8236, 0.8786, 0.8236, 0.9441, 0.98, 0.0, 0.98, 0.1086, 0.9268, 0.1086, 0.9268, 0.08143, 0.9268, 0.05429, 0.9268, 0.02714, 0.9268, 1.417e-08, 0.9268, 0.02714, 0.9268, 0.03968, 0.8738, 0.03968, 0.8738, 0.02714, 0.9268, 0.3326, 0.9268, 0.3456, 0.8738, 0.3456, 0.8738, 0.3326, 0.9268, 1.417e-08, 0.9268, 0.02714, 0.8738, 0.02714, 0.8738, 1.417e-08, 0.6541, 0.8606, 0.6641, 0.8606, 0.6641, 0.9131, 0.6541, 0.9131, 0.9268, 0.3456, 0.9268, 0.3587, 0.8738, 0.3587, 0.8738, 0.3456, 0.9268, 0.1086, 0.9268, 0.1559, 0.8738, 0.1559, 0.8738, 0.1086, 0.8768, 0.8132, 0.8768, 0.9441, 0.8236, 0.9441, 0.8236, 0.8786, 0.8236, 0.8132, 1.0, 0.6648, 1.0, 0.7733, 0.9468, 0.7733, 0.9468, 0.7462, 0.9468, 0.7191, 0.9468, 0.6919, 0.9468, 0.6648, 0.7704, 0.8132, 0.7704, 0.7381, 0.8236, 0.7381, 0.8236, 0.7756, 0.8236, 0.8132, 0.98, 0.1086, 0.98, 0.298, 0.9268, 0.298, 0.9268, 0.2507, 0.9268, 0.2033, 0.9268, 0.1559, 0.9268, 0.1086, 0.7704, 1.0, 0.7704, 0.9441, 0.8236, 0.9441, 0.8236, 0.972, 0.8236, 1.0, 0.3853, 0.808, 0.3853, 0.939, 0.3321, 0.939, 0.3321, 0.8735, 0.3321, 0.808, 0.5365, 0.7952, 0.5748, 0.7733, 0.5813, 0.7843, 0.5397, 0.808, 0.4982, 0.7731, 0.5556, 0.7402, 0.5684, 0.7622, 0.5333, 0.7823, 0.4982, 0.8024, 0.5556, 0.7402, 0.613, 0.7074, 0.6386, 0.7221, 0.6035, 0.7422, 0.5684, 0.7622, 0.3833, 0.7513, 0.4216, 0.7733, 0.4152, 0.7843, 0.3737, 0.7605, 0.3834, 0.7074, 0.4408, 0.7402, 0.428, 0.7622, 0.3929, 0.7422, 0.3578, 0.7221, 0.4408, 0.7402, 0.4982, 0.7731, 0.4982, 0.8024, 0.4631, 0.7823, 0.428, 0.7622, 0.345, 0.5978, 0.345, 0.6417, 0.3321, 0.6417, 0.3321, 0.5941, 0.3834, 0.576, 0.3834, 0.6417, 0.3578, 0.6417, 0.3578, 0.6015, 0.3578, 0.5613, 0.3834, 0.6417, 0.3834, 0.7074, 0.3578, 0.7221, 0.3578, 0.6819, 0.3578, 0.6417, 0.4599, 0.4882, 0.4216, 0.5101, 0.4152, 0.4991, 0.4567, 0.4753, 0.4982, 0.5103, 0.4408, 0.5431, 0.428, 0.5211, 0.4631, 0.501, 0.4982, 0.4809, 0.4408, 0.5431, 0.3834, 0.576, 0.3578, 0.5613, 0.3929, 0.5412, 0.428, 0.5211, 0.6132, 0.532, 0.5748, 0.5101, 0.5813, 0.4991, 0.6228, 0.5228, 0.613, 0.576, 0.5556, 0.5431, 0.5684, 0.5211, 0.6035, 0.5412, 0.6386, 0.5613, 0.5556, 0.5431, 0.4982, 0.5103, 0.4982, 0.4809, 0.5333, 0.501, 0.5684, 0.5211, 0.6515, 0.6855, 0.6515, 0.6417, 0.6643, 0.6417, 0.6643, 0.6892, 0.613, 0.7074, 0.613, 0.6417, 0.6386, 0.6417, 0.6386, 0.6819, 0.6386, 0.7221, 0.613, 0.6417, 0.613, 0.576, 0.6386, 0.5613, 0.6386, 0.6015, 0.6386, 0.6417, 0.644, 0.8606, 0.6541, 0.8606, 0.6541, 0.9131, 0.644, 0.9131, 0.4913, 0.8481, 0.4913, 0.808, 0.5443, 0.808, 0.5443, 0.8481, 0.6386, 0.6819, 0.6386, 0.6417, 0.6515, 0.6417, 0.6515, 0.6855, 0.2026, 0.9127, 0.2026, 0.9227, 0.1496, 0.9227, 0.1496, 0.9127, 0.2026, 0.8556, 0.2026, 0.8956, 0.1496, 0.8956, 0.1496, 0.8556, 0.6035, 0.5412, 0.5684, 0.5211, 0.5748, 0.5101, 0.6132, 0.532, 0.302, 0.9081, 0.2817, 0.9081, 0.2817, 0.8556, 0.302, 0.8556, 0.2026, 0.9227, 0.2026, 0.9326, 0.1496, 0.9326, 0.1496, 0.9227, 0.4631, 0.501, 0.428, 0.5211, 0.4216, 0.5101, 0.4599, 0.4882, 0.4383, 0.8481, 0.4383, 0.871, 0.3853, 0.871, 0.3853, 0.8481, 0.6541, 0.8606, 0.644, 0.8606, 0.644, 0.808, 0.6541, 0.808, 0.3578, 0.6015, 0.3578, 0.6417, 0.345, 0.6417, 0.345, 0.5978, 0.9468, 0.4753, 0.9468, 0.5227, 0.8939, 0.5227, 0.8939, 0.4753, 0.6641, 0.8606, 0.6541, 0.8606, 0.6541, 0.808, 0.6641, 0.808, 0.3929, 0.7422, 0.428, 0.7622, 0.4216, 0.7733, 0.3833, 0.7513, 0.4383, 0.871, 0.4383, 0.8794, 0.3853, 0.8794, 0.3853, 0.871, 0.2685, 0.9081, 0.2553, 0.9081, 0.2553, 0.8556, 0.2685, 0.8556, 0.5333, 0.7823, 0.5684, 0.7622, 0.5748, 0.7733, 0.5365, 0.7952, 0.5748, 0.7733, 0.6132, 0.7513, 0.6228, 0.7605, 0.5813, 0.7843, 0.5684, 0.7622, 0.6035, 0.7422, 0.6132, 0.7513, 0.5748, 0.7733, 0.4833, 0.9403, 0.4661, 0.9403, 0.4661, 0.8877, 0.4833, 0.8877, 0.4216, 0.7733, 0.4599, 0.7952, 0.4567, 0.808, 0.4152, 0.7843, 0.428, 0.7622, 0.4631, 0.7823, 0.4599, 0.7952, 0.4216, 0.7733, 0.4383, 0.8794, 0.4383, 0.8877, 0.3853, 0.8877, 0.3853, 0.8794, 0.345, 0.6417, 0.345, 0.6855, 0.3321, 0.6892, 0.3321, 0.6417, 0.3578, 0.6417, 0.3578, 0.6819, 0.345, 0.6855, 0.345, 0.6417, 0.2817, 0.9081, 0.2685, 0.9081, 0.2685, 0.8556, 0.2817, 0.8556, 0.4216, 0.5101, 0.3833, 0.532, 0.3737, 0.5228, 0.4152, 0.4991, 0.428, 0.5211, 0.3929, 0.5412, 0.3833, 0.532, 0.4216, 0.5101, 0.2026, 0.8956, 0.2026, 0.9127, 0.1496, 0.9127, 0.1496, 0.8956, 0.5748, 0.5101, 0.5365, 0.4882, 0.5397, 0.4753, 0.5813, 0.4991, 0.5684, 0.5211, 0.5333, 0.501, 0.5365, 0.4882, 0.5748, 0.5101, 0.3284, 0.9081, 0.3152, 0.9081, 0.3152, 0.8556, 0.3284, 0.8556, 0.6515, 0.6417, 0.6515, 0.5978, 0.6643, 0.5941, 0.6643, 0.6417, 0.6386, 0.6417, 0.6386, 0.6015, 0.6515, 0.5978, 0.6515, 0.6417, 0.9469, 0.4314, 0.9237, 0.4314, 0.9237, 0.3789, 0.9469, 0.3789, 0.03693, 0.8587, 0.01481, 0.8967, 0.0, 0.8967, 0.02397, 0.8556, 0.6311, 0.8112, 0.609, 0.8492, 0.5942, 0.8492, 0.6181, 0.808, 0.08681, 0.8587, 0.06469, 0.8967, 0.04988, 0.8967, 0.07385, 0.8556, 0.1367, 0.8587, 0.1146, 0.8967, 0.09977, 0.8967, 0.1237, 0.8556, 0.5812, 0.8112, 0.5591, 0.8492, 0.5443, 0.8492, 0.5682, 0.808, 0.9108, 0.3821, 0.8887, 0.4201, 0.8738, 0.4201, 0.8978, 0.3789, 0.8887, 0.4201, 0.9108, 0.4581, 0.8978, 0.4612, 0.8738, 0.4201, 0.9035, 0.4201, 0.9237, 0.4549, 0.9108, 0.4581, 0.8887, 0.4201, 0.01481, 0.8967, 0.03693, 0.9347, 0.02397, 0.9379, 0.0, 0.8967, 0.02961, 0.8967, 0.04988, 0.9315, 0.03693, 0.9347, 0.01481, 0.8967, 0.609, 0.8492, 0.6311, 0.8872, 0.6181, 0.8904, 0.5942, 0.8492, 0.6238, 0.8492, 0.644, 0.884, 0.6311, 0.8872, 0.609, 0.8492, 0.06469, 0.8967, 0.08681, 0.9347, 0.07385, 0.9379, 0.04988, 0.8967, 0.0795, 0.8967, 0.09977, 0.9315, 0.08681, 0.9347, 0.06469, 0.8967, 0.1146, 0.8967, 0.1367, 0.9347, 0.1237, 0.9379, 0.09977, 0.8967, 0.1294, 0.8967, 0.1496, 0.9315, 0.1367, 0.9347, 0.1146, 0.8967, 0.5591, 0.8492, 0.5812, 0.8872, 0.5682, 0.8904, 0.5443, 0.8492, 0.5739, 0.8492, 0.5942, 0.884, 0.5812, 0.8872, 0.5591, 0.8492, 0.9237, 0.3853, 0.9035, 0.4201, 0.8887, 0.4201, 0.9108, 0.3821, 0.5942, 0.8144, 0.5739, 0.8492, 0.5591, 0.8492, 0.5812, 0.8112, 0.1496, 0.8619, 0.1294, 0.8967, 0.1146, 0.8967, 0.1367, 0.8587, 0.09977, 0.8619, 0.0795, 0.8967, 0.06469, 0.8967, 0.08681, 0.8587, 0.644, 0.8144, 0.6238, 0.8492, 0.609, 0.8492, 0.6311, 0.8112, 0.04988, 0.8619, 0.02961, 0.8967, 0.01481, 0.8967, 0.03693, 0.8587, 0.9468, 0.6174, 0.9468, 0.6648, 0.8939, 0.6648, 0.8939, 0.6174, 0.7173, 0.7381, 0.7173, 0.7855, 0.6643, 0.7855, 0.6643, 0.7381, 0.9268, 0.03968, 0.9268, 0.05221, 0.8738, 0.05221, 0.8738, 0.03968, 0.9268, 0.3587, 0.9268, 0.3789, 0.8738, 0.3789, 0.8738, 0.3587, 0.4913, 0.871, 0.4913, 0.8481, 0.5443, 0.8481, 0.5443, 0.871, 0.9468, 0.7337, 0.9468, 0.7462, 0.8939, 0.7462, 0.8939, 0.7337, 0.2026, 0.8556, 0.23, 0.8556, 0.23, 0.9081, 0.2026, 0.9081, 0.9268, 0.2507, 0.9268, 0.298, 0.8738, 0.298, 0.8738, 0.2507, 0.9468, 0.7211, 0.9468, 0.7337, 0.8939, 0.7337, 0.8939, 0.7211, 0.4913, 0.8481, 0.4913, 0.871, 0.4383, 0.871, 0.4383, 0.8481, 0.4913, 0.8794, 0.4913, 0.8877, 0.4383, 0.8877, 0.4383, 0.8794, 0.9268, 0.08143, 0.9268, 0.1086, 0.8738, 0.1086, 0.8738, 0.08143, 0.4913, 0.871, 0.4913, 0.8794, 0.4383, 0.8794, 0.4383, 0.871, 0.4661, 0.9403, 0.4257, 0.9403, 0.4257, 0.8877, 0.4661, 0.8877, 0.4913, 0.8877, 0.4913, 0.8794, 0.5443, 0.8794, 0.5443, 0.8877, 0.7173, 0.8802, 0.7173, 0.9276, 0.6643, 0.9276, 0.6643, 0.8802, 0.4913, 0.808, 0.4913, 0.8481, 0.4383, 0.8481, 0.4383, 0.808, 0.4913, 0.8794, 0.4913, 0.871, 0.5443, 0.871, 0.5443, 0.8794, 0.9468, 0.7462, 0.9468, 0.7733, 0.8939, 0.7733, 0.8939, 0.7462, 0.23, 0.8556, 0.2427, 0.8556, 0.2427, 0.9081, 0.23, 0.9081, 0.4383, 0.808, 0.4383, 0.8481, 0.3853, 0.8481, 0.3853, 0.808, 0.2427, 0.8556, 0.2553, 0.8556, 0.2553, 0.9081, 0.2427, 0.9081, 0.4257, 0.9403, 0.3853, 0.9403, 0.3853, 0.8877, 0.4257, 0.8877, 0.3152, 0.9081, 0.302, 0.9081, 0.302, 0.8556, 0.3152, 0.8556])
me_cylinder_003.use_remesh_preserve_volume = False
me_cylinder_003.use_remesh_preserve_attributes = False
me_cylinder_003.use_mirror_vertex_groups = False
me_cylinder_003.update()
me_cylinder_004 = bpy.data.meshes.new('Cylinder.004')
me_cylinder_004.from_pydata([(0.0, -0.8, 0.1), (0.6928, -0.4, 0.1), (0.6928, 0.4, 0.1), (-6.994e-08, 0.8, 0.1), (-0.6928, 0.4, 0.1), (-0.6928, -0.4, 0.1), (0.007854, 0.2096, -0.1008), (2.142e-08, -0.184, 0.562), (0.1594, -0.09201, 0.562), (0.1594, 0.09201, 0.562), (-2.732e-08, 0.184, 0.562), (-0.1594, 0.09201, 0.562), (-0.1594, -0.09201, 0.562), (2.24e-10, -0.8, 0.2), (0.6928, -0.4, 0.2), (0.6928, 0.4, 0.2), (-6.971e-08, 0.8, 0.2), (-0.6928, 0.4, 0.2), (-0.6928, -0.4, 0.2), (9.34e-08, -0.184, 1.538), (0.1594, -0.09201, 1.538), (0.1594, 0.09201, 1.538), (4.466e-08, 0.184, 1.538), (-0.1594, 0.09201, 1.538), (-0.1594, -0.09201, 1.538), (9.34e-08, -0.184, 1.874), (0.1594, -0.09201, 1.874), (0.1594, 0.09201, 1.874), (4.466e-08, 0.184, 1.874), (-0.1594, 0.09201, 1.874), (-0.1594, -0.09201, 1.874), (-0.5464, 0.09201, 1.9), (-0.5464, -0.09201, 1.9), (-0.5464, -0.09201, 2.095), (-0.5464, 0.09201, 2.095), (0.5464, -0.09201, 1.9), (0.5464, 0.09201, 1.9), (0.5464, 0.09201, 2.095), (0.5464, -0.09201, 2.095)], [], [(0, 5, 4, 3, 2, 1), (7, 8, 20, 19), (5, 0, 13, 18), (3, 4, 17, 16), (1, 2, 15, 14), (4, 5, 18, 17), (2, 3, 16, 15), (0, 1, 14, 13), (8, 7, 13, 14), (9, 8, 14, 15), (10, 9, 15, 16), (11, 10, 16, 17), (12, 11, 17, 18), (7, 12, 18, 13), (12, 7, 19, 24), (10, 11, 23, 22), (8, 9, 21, 20), (11, 12, 24, 23), (9, 10, 22, 21), (21, 22, 28, 27), (19, 20, 26, 25), (24, 19, 25, 30), (22, 23, 29, 28), (31, 32, 33, 34), (24, 32, 31, 23), (30, 33, 32, 24), (29, 34, 33, 30), (23, 31, 34, 29), (35, 36, 37, 38), (21, 36, 35, 20), (27, 37, 36, 21), (26, 38, 37, 27), (20, 35, 38, 26), (28, 30, 26), (28, 29, 30), (27, 28, 26), (30, 25, 26)])
_uv = me_cylinder_004.uv_layers.new(name='UVMap')
_uv.uv.foreach_set('vector', [0.2332, 0.0, 0.4663, 0.1277, 0.4663, 0.383, 0.2332, 0.5106, 6.018e-08, 0.383, 0.0, 0.1277, 0.5341, 0.5106, 0.5755, 0.5106, 0.5755, 0.8221, 0.5341, 0.8221, 0.9471, 0.931, 0.9471, 0.6812, 0.9807, 0.6812, 0.9807, 0.931, 0.9663, 0.1706, 0.9663, 0.4204, 0.9327, 0.4204, 0.9327, 0.1706, 1.0, 0.2553, 1.0, 0.5106, 0.9663, 0.5106, 0.9663, 0.2553, 1.0, 0.0, 1.0, 0.2553, 0.9663, 0.2553, 0.9663, 9.511e-09, 0.9663, 0.0, 0.9663, 0.1706, 0.9327, 0.1706, 0.9327, 0.0, 0.9471, 0.6812, 0.9471, 0.5106, 0.9807, 0.5106, 0.9807, 0.6812, 0.6459, 0.2847, 0.6995, 0.314, 0.6995, 0.5106, 0.4663, 0.383, 0.6459, 0.2259, 0.6459, 0.2847, 0.4663, 0.383, 0.4663, 0.1277, 0.6995, 0.1966, 0.6459, 0.2259, 0.4663, 0.1277, 0.6995, 0.0, 0.7532, 0.2259, 0.6995, 0.1966, 0.6995, 0.0, 0.9327, 0.1277, 0.7532, 0.2847, 0.7532, 0.2259, 0.9327, 0.1277, 0.9327, 0.383, 0.6995, 0.314, 0.7532, 0.2847, 0.9327, 0.383, 0.6995, 0.5106, 0.4735, 0.5106, 0.5341, 0.5106, 0.5341, 0.8221, 0.4735, 0.8221, 0.1844, 1.0, 0.1238, 1.0, 0.1238, 0.6885, 0.1844, 0.6885, 0.8851, 0.8221, 0.8232, 0.8221, 0.8232, 0.5106, 0.8851, 0.5106, 0.9471, 0.8221, 0.8851, 0.8221, 0.8851, 0.5106, 0.9471, 0.5106, 0.2258, 1.0, 0.1844, 1.0, 0.1844, 0.6885, 0.2258, 0.6885, 0.2258, 0.6885, 0.1844, 0.6885, 0.1844, 0.5812, 0.2258, 0.5812, 0.5341, 0.8221, 0.5755, 0.8221, 0.5755, 0.9294, 0.5341, 0.9294, 0.4735, 0.8221, 0.5341, 0.8221, 0.5341, 0.9294, 0.4735, 0.9294, 0.1844, 0.6885, 0.1238, 0.6885, 0.1238, 0.5812, 0.1844, 0.5812, 0.7612, 0.8594, 0.8232, 0.8594, 0.8232, 0.9217, 0.7612, 0.9217, 0.8851, 0.9456, 0.8851, 0.8221, 0.9471, 0.8221, 0.9471, 0.9456, 0.4735, 0.9294, 0.3497, 1.0, 0.3497, 0.9376, 0.4735, 0.8221, 0.7922, 0.7359, 0.7922, 0.8594, 0.7303, 0.8594, 0.7303, 0.7359, 0.1238, 0.6885, 0.0, 0.573, 1.003e-08, 0.5106, 0.1238, 0.5812, 0.7612, 0.9217, 0.6993, 0.9217, 0.6993, 0.8594, 0.7612, 0.8594, 0.8232, 0.9456, 0.8232, 0.8221, 0.8851, 0.8221, 0.8851, 0.9456, 0.2258, 0.5812, 0.3497, 0.5106, 0.3497, 0.573, 0.2258, 0.6885, 0.7303, 0.6341, 0.7303, 0.5106, 0.7922, 0.5106, 0.7922, 0.6341, 0.5755, 0.8221, 0.6993, 0.9376, 0.6993, 1.0, 0.5755, 0.9294, 0.8232, 0.685, 0.7303, 0.7359, 0.7303, 0.6341, 0.8232, 0.685, 0.7922, 0.7359, 0.7303, 0.7359, 0.7922, 0.6341, 0.8232, 0.685, 0.7303, 0.6341, 0.7303, 0.7359, 0.6993, 0.685, 0.7303, 0.6341])
me_cylinder_004.use_remesh_preserve_volume = False
me_cylinder_004.use_remesh_preserve_attributes = False
me_cylinder_004.use_mirror_vertex_groups = False
me_cylinder_004.update()
me_cylinder_007 = bpy.data.meshes.new('Cylinder.007')
me_cylinder_007.from_pydata([(0.0, -0.8, 0.1), (0.6928, -0.4, 0.1), (0.6928, 0.4, 0.1), (-6.994e-08, 0.8, 0.1), (-0.6928, 0.4, 0.1), (-0.6928, -0.4, 0.1), (0.007854, 0.2096, -0.1008), (2.142e-08, -0.184, 0.562), (0.1594, -0.09201, 0.562), (0.1594, 0.09201, 0.562), (-2.732e-08, 0.184, 0.562), (-0.1594, 0.09201, 0.562), (-0.1594, -0.09201, 0.562), (2.24e-10, -0.8, 0.2), (0.6928, -0.4, 0.2), (0.6928, 0.4, 0.2), (-6.971e-08, 0.8, 0.2), (-0.6928, 0.4, 0.2), (-0.6928, -0.4, 0.2), (9.34e-08, -0.184, 1.538), (0.1594, -0.09201, 1.538), (0.1594, 0.09201, 1.538), (4.466e-08, 0.184, 1.538), (-0.1594, 0.09201, 1.538), (-0.1594, -0.09201, 1.538), (9.34e-08, -0.184, 1.874), (0.1594, -0.09201, 1.874), (0.1594, 0.09201, 1.874), (4.466e-08, 0.184, 1.874), (-0.1594, 0.09201, 1.874), (-0.1594, -0.09201, 1.874), (-0.5464, 0.09201, 1.9), (-0.5464, -0.09201, 1.9), (-0.5464, -0.09201, 2.095), (-0.5464, 0.09201, 2.095), (0.5464, -0.09201, 1.9), (0.5464, 0.09201, 1.9), (0.5464, 0.09201, 2.095), (0.5464, -0.09201, 2.095), (9.34e-08, -0.184, 2.413), (0.1594, -0.09201, 2.413), (0.1594, 0.09201, 2.413), (4.466e-08, 0.184, 2.413), (-0.1594, 0.09201, 2.413), (-0.1594, -0.09201, 2.413), (0.1594, -0.09201, 2.115), (9.34e-08, -0.184, 2.115), (0.1594, 0.09201, 2.115), (4.466e-08, 0.184, 2.115), (-0.1594, 0.09201, 2.115), (-0.1594, -0.09201, 2.115), (0.5473, 0.09201, 2.427), (0.5473, 0.09201, 2.651), (0.5473, -0.09201, 2.651), (0.5473, -0.09201, 2.427), (-0.5473, -0.09201, 2.427), (-0.5473, -0.09201, 2.651), (-0.5473, 0.09201, 2.651), (-0.5473, 0.09201, 2.427)], [], [(0, 5, 4, 3, 2, 1), (7, 8, 20, 19), (5, 0, 13, 18), (3, 4, 17, 16), (1, 2, 15, 14), (4, 5, 18, 17), (2, 3, 16, 15), (0, 1, 14, 13), (8, 7, 13, 14), (9, 8, 14, 15), (10, 9, 15, 16), (11, 10, 16, 17), (12, 11, 17, 18), (7, 12, 18, 13), (12, 7, 19, 24), (10, 11, 23, 22), (8, 9, 21, 20), (11, 12, 24, 23), (9, 10, 22, 21), (25, 46, 50, 30), (21, 22, 28, 27), (19, 20, 26, 25), (24, 19, 25, 30), (22, 23, 29, 28), (31, 32, 33, 34), (24, 32, 31, 23), (30, 33, 32, 24), (29, 34, 33, 30), (23, 31, 34, 29), (35, 36, 37, 38), (21, 36, 35, 20), (27, 37, 36, 21), (26, 38, 37, 27), (20, 35, 38, 26), (39, 40, 41, 42, 43, 44), (45, 40, 39, 46), (48, 42, 41, 47), (49, 43, 42, 48), (46, 39, 44, 50), (30, 50, 49, 29), (29, 49, 48, 28), (28, 48, 47, 27), (27, 47, 45, 26), (26, 45, 46, 25), (51, 52, 53, 54), (41, 52, 51, 47), (40, 53, 52, 41), (45, 54, 53, 40), (47, 51, 54, 45), (55, 56, 57, 58), (44, 56, 55, 50), (43, 57, 56, 44), (49, 58, 57, 43), (50, 55, 58, 49)])
_uv = me_cylinder_007.uv_layers.new(name='UVMap')
_uv.uv.foreach_set('vector', [0.6587, 0.0, 0.8783, 0.1084, 0.8783, 0.3252, 0.6587, 0.4337, 0.4391, 0.3252, 0.4391, 0.1084, 0.5068, 0.4337, 0.5468, 0.4337, 0.5468, 0.6982, 0.5068, 0.6982, 0.91, 1.616e-08, 0.91, 0.211, 0.8783, 0.211, 0.8783, 0.0, 0.8978, 0.6447, 0.8978, 0.4337, 0.9295, 0.4337, 0.9295, 0.6447, 0.91, 0.2168, 0.91, 0.0, 0.9417, 0.0, 0.9417, 0.2168, 0.9417, 0.2168, 0.9417, 0.4337, 0.91, 0.4337, 0.91, 0.2168, 0.8978, 0.7934, 0.8978, 0.6447, 0.9295, 0.6447, 0.9295, 0.7934, 0.91, 0.211, 0.91, 0.3597, 0.8783, 0.3597, 0.8783, 0.211, 0.1691, 0.1919, 0.1691, 0.2418, 0.0, 0.3252, 3.778e-08, 0.1084, 0.2196, 0.167, 0.1691, 0.1919, 3.778e-08, 0.1084, 0.2196, 0.0, 0.2701, 0.1919, 0.2196, 0.167, 0.2196, 0.0, 0.4391, 0.1084, 0.2701, 0.2418, 0.2701, 0.1919, 0.4391, 0.1084, 0.4391, 0.3252, 0.2196, 0.2667, 0.2701, 0.2418, 0.4391, 0.3252, 0.2196, 0.4337, 0.1691, 0.2418, 0.2196, 0.2667, 0.2196, 0.4337, 0.0, 0.3252, 0.45, 0.4337, 0.5068, 0.4337, 0.5068, 0.6982, 0.45, 0.6982, 0.1577, 0.4337, 0.2145, 0.4337, 0.2145, 0.6982, 0.1577, 0.6982, 0.8395, 0.6982, 0.7811, 0.6982, 0.7811, 0.4337, 0.8395, 0.4337, 0.8395, 0.4337, 0.8978, 0.4337, 0.8978, 0.6982, 0.8395, 0.6982, 0.1177, 0.4337, 0.1577, 0.4337, 0.1577, 0.6982, 0.1177, 0.6982, 0.5068, 0.7893, 0.5068, 0.8545, 0.45, 0.8545, 0.45, 0.7893, 0.1177, 0.6982, 0.1577, 0.6982, 0.1577, 0.7893, 0.1177, 0.7893, 0.5068, 0.6982, 0.5468, 0.6982, 0.5468, 0.7893, 0.5068, 0.7893, 0.45, 0.6982, 0.5068, 0.6982, 0.5068, 0.7893, 0.45, 0.7893, 0.1577, 0.6982, 0.2145, 0.6982, 0.2145, 0.7893, 0.1577, 0.7893, 0.9417, 0.1139, 1.0, 0.1139, 1.0, 0.1668, 0.9417, 0.1668, 0.9295, 0.5386, 0.9295, 0.4337, 0.9878, 0.4337, 0.9878, 0.5386, 0.45, 0.7893, 0.3325, 0.8493, 0.3325, 0.7963, 0.45, 0.6982, 0.9878, 0.5386, 0.9878, 0.6435, 0.9295, 0.6435, 0.9295, 0.5386, 0.2145, 0.6982, 0.332, 0.7963, 0.332, 0.8493, 0.2145, 0.7893, 1.0, 0.1139, 0.9417, 0.1139, 0.9417, 0.06089, 1.0, 0.06089, 0.7228, 0.8352, 0.7228, 0.7303, 0.7811, 0.7303, 0.7811, 0.8352, 0.1177, 0.7893, 0.0002636, 0.8493, 0.0002636, 0.7963, 0.1177, 0.6982, 0.6645, 0.8352, 0.6645, 0.7303, 0.7228, 0.7303, 0.7228, 0.8352, 0.5468, 0.6982, 0.6642, 0.7963, 0.6642, 0.8493, 0.5468, 0.7893, 0.6645, 0.582, 0.6937, 0.5388, 0.752, 0.5388, 0.7811, 0.582, 0.752, 0.6252, 0.6937, 0.6252, 0.5468, 0.8545, 0.5468, 0.9354, 0.5068, 0.9354, 0.5068, 0.8545, 0.1577, 0.8545, 0.1577, 0.9354, 0.1177, 0.9354, 0.1177, 0.8545, 0.2145, 0.8545, 0.2145, 0.9354, 0.1577, 0.9354, 0.1577, 0.8545, 0.5068, 0.8545, 0.5068, 0.9354, 0.45, 0.9354, 0.45, 0.8545, 0.9878, 0.7086, 0.9878, 0.7737, 0.9295, 0.7737, 0.9295, 0.7086, 0.2145, 0.7893, 0.2145, 0.8545, 0.1577, 0.8545, 0.1577, 0.7893, 0.1577, 0.7893, 0.1577, 0.8545, 0.1177, 0.8545, 0.1177, 0.7893, 0.9878, 0.6435, 0.9878, 0.7086, 0.9295, 0.7086, 0.9295, 0.6435, 0.5468, 0.7893, 0.5468, 0.8545, 0.5068, 0.8545, 0.5068, 0.7893, 0.9417, 0.06089, 0.9417, 0.0, 1.0, 0.0, 1.0, 0.06089, 0.1177, 0.9354, 1.889e-08, 1.0, 0.0, 0.9391, 0.1177, 0.8545, 0.6937, 0.5388, 0.6937, 0.4337, 0.752, 0.4337, 0.752, 0.5388, 0.5468, 0.8545, 0.6645, 0.9391, 0.6645, 1.0, 0.5468, 0.9354, 0.7811, 0.8033, 0.7811, 0.6982, 0.8395, 0.6982, 0.8395, 0.8033, 0.9878, 0.7737, 0.9878, 0.8346, 0.9295, 0.8346, 0.9295, 0.7737, 0.45, 0.9354, 0.3323, 1.0, 0.3323, 0.9391, 0.45, 0.8545, 0.752, 0.6252, 0.752, 0.7303, 0.6937, 0.7303, 0.6937, 0.6252, 0.2145, 0.8545, 0.3323, 0.9391, 0.3323, 1.0, 0.2145, 0.9354, 0.8395, 0.8033, 0.8395, 0.6982, 0.8978, 0.6982, 0.8978, 0.8033])
me_cylinder_007.use_remesh_preserve_volume = False
me_cylinder_007.use_remesh_preserve_attributes = False
me_cylinder_007.use_mirror_vertex_groups = False
me_cylinder_007.update()
me_cylinder_008 = bpy.data.meshes.new('Cylinder.008')
me_cylinder_008.from_pydata([(0.0, -0.8, 0.1), (0.6928, -0.4, 0.1), (0.6928, 0.4, 0.1), (-6.994e-08, 0.8, 0.1), (-0.6928, 0.4, 0.1), (-0.6928, -0.4, 0.1), (0.007854, 0.2096, -0.1008), (2.142e-08, -0.184, 0.562), (0.1594, -0.09201, 0.562), (0.1594, 0.09201, 0.562), (-2.732e-08, 0.184, 0.562), (-0.1594, 0.09201, 0.562), (-0.1594, -0.09201, 0.562), (2.24e-10, -0.8, 0.2), (0.6928, -0.4, 0.2), (0.6928, 0.4, 0.2), (-6.971e-08, 0.8, 0.2), (-0.6928, 0.4, 0.2), (-0.6928, -0.4, 0.2), (9.34e-08, -0.184, 1.538), (0.1594, -0.09201, 1.538), (0.1594, 0.09201, 1.538), (4.466e-08, 0.184, 1.538), (-0.1594, 0.09201, 1.538), (-0.1594, -0.09201, 1.538), (9.34e-08, -0.184, 1.874), (0.1594, -0.09201, 1.874), (0.1594, 0.09201, 1.874), (4.466e-08, 0.184, 1.874), (-0.1594, 0.09201, 1.874), (-0.1594, -0.09201, 1.874), (-0.5464, 0.09201, 1.9), (-0.5464, -0.09201, 1.9), (-0.5464, -0.09201, 2.095), (-0.5464, 0.09201, 2.095), (0.5464, -0.09201, 1.9), (0.5464, 0.09201, 1.9), (0.5464, 0.09201, 2.095), (0.5464, -0.09201, 2.095), (9.34e-08, -0.184, 2.413), (0.1594, -0.09201, 2.413), (0.1594, 0.09201, 2.413), (4.466e-08, 0.184, 2.413), (-0.1594, 0.09201, 2.413), (-0.1594, -0.09201, 2.413), (0.1594, -0.09201, 2.115), (9.34e-08, -0.184, 2.115), (0.1594, 0.09201, 2.115), (4.466e-08, 0.184, 2.115), (-0.1594, 0.09201, 2.115), (-0.1594, -0.09201, 2.115), (0.5473, 0.09201, 2.427), (0.5473, 0.09201, 2.651), (0.5473, -0.09201, 2.651), (0.5473, -0.09201, 2.427), (-0.5473, -0.09201, 2.427), (-0.5473, -0.09201, 2.651), (-0.5473, 0.09201, 2.651), (-0.5473, 0.09201, 2.427), (2.207e-08, -0.184, 2.624), (0.1594, -0.09201, 2.624), (0.1594, 0.09201, 2.624), (-2.667e-08, 0.184, 2.624), (-0.1594, 0.09201, 2.624), (-0.1594, -0.09201, 2.624), (2.404e-07, -0.184, 2.946), (0.1594, -0.09201, 2.946), (0.1594, 0.09201, 2.946), (1.916e-07, 0.184, 2.946), (-0.1594, 0.09201, 2.946), (-0.1594, -0.09201, 2.946), (0.5475, 0.09201, 2.952), (0.5475, 0.09201, 3.148), (0.5475, -0.09201, 3.148), (0.5475, -0.09201, 2.952), (-0.5475, -0.09201, 2.952), (-0.5475, -0.09201, 3.148), (-0.5475, 0.09201, 3.148), (-0.5475, 0.09201, 2.952)], [], [(0, 5, 4, 3, 2, 1), (7, 8, 20, 19), (5, 0, 13, 18), (3, 4, 17, 16), (1, 2, 15, 14), (4, 5, 18, 17), (2, 3, 16, 15), (0, 1, 14, 13), (8, 7, 13, 14), (9, 8, 14, 15), (10, 9, 15, 16), (11, 10, 16, 17), (12, 11, 17, 18), (7, 12, 18, 13), (12, 7, 19, 24), (10, 11, 23, 22), (8, 9, 21, 20), (11, 12, 24, 23), (9, 10, 22, 21), (25, 46, 50, 30), (21, 22, 28, 27), (19, 20, 26, 25), (24, 19, 25, 30), (22, 23, 29, 28), (31, 32, 33, 34), (24, 32, 31, 23), (30, 33, 32, 24), (29, 34, 33, 30), (23, 31, 34, 29), (35, 36, 37, 38), (21, 36, 35, 20), (27, 37, 36, 21), (26, 38, 37, 27), (20, 35, 38, 26), (45, 40, 39, 46), (48, 42, 41, 47), (49, 43, 42, 48), (46, 39, 44, 50), (30, 50, 49, 29), (29, 49, 48, 28), (28, 48, 47, 27), (27, 47, 45, 26), (26, 45, 46, 25), (51, 52, 53, 54), (41, 52, 51, 47), (40, 53, 52, 41), (45, 54, 53, 40), (47, 51, 54, 45), (55, 56, 57, 58), (44, 56, 55, 50), (43, 57, 56, 44), (49, 58, 57, 43), (50, 55, 58, 49), (71, 72, 73, 74), (40, 60, 59, 39), (41, 61, 60, 40), (42, 62, 61, 41), (43, 63, 62, 42), (44, 64, 63, 43), (39, 59, 64, 44), (65, 66, 67, 68, 69, 70), (60, 66, 65, 59), (62, 68, 67, 61), (63, 69, 68, 62), (59, 65, 70, 64), (67, 72, 71, 61), (66, 73, 72, 67), (60, 74, 73, 66), (61, 71, 74, 60), (75, 76, 77, 78), (70, 76, 75, 64), (69, 77, 76, 70), (63, 78, 77, 69), (64, 75, 78, 63)])
_uv = me_cylinder_008.uv_layers.new(name='UVMap')
_uv.uv.foreach_set('vector', [0.7791, 0.0, 0.9721, 0.1082, 0.9721, 0.3247, 0.7791, 0.4329, 0.586, 0.3247, 0.586, 0.1082, 0.4324, 3.225e-08, 0.4822, 3.225e-08, 0.4822, 0.2641, 0.4324, 0.2641, 1.0, 0.3601, 1.0, 0.5099, 0.9721, 0.5099, 0.9721, 0.3601, 0.9721, 0.1499, 0.9721, 0.0, 1.0, 0.0, 1.0, 0.1499, 0.2037, 0.916, 0.2037, 0.6996, 0.2316, 0.6996, 0.2316, 0.916, 0.2594, 0.6996, 0.2594, 0.916, 0.2316, 0.916, 0.2316, 0.6996, 0.9721, 0.3601, 0.9721, 0.1499, 1.0, 0.1499, 1.0, 0.3601, 1.0, 0.5099, 1.0, 0.7201, 0.9721, 0.7201, 0.9721, 0.5099, 0.7347, 0.6742, 0.7791, 0.6991, 0.7791, 0.8658, 0.586, 0.7576, 0.7347, 0.6245, 0.7347, 0.6742, 0.586, 0.7576, 0.586, 0.5411, 0.7791, 0.5996, 0.7347, 0.6245, 0.586, 0.5411, 0.7791, 0.4329, 0.8235, 0.6245, 0.7791, 0.5996, 0.7791, 0.4329, 0.9721, 0.5411, 0.8235, 0.6742, 0.8235, 0.6245, 0.9721, 0.5411, 0.9721, 0.7576, 0.7791, 0.6991, 0.8235, 0.6742, 0.9721, 0.7576, 0.7791, 0.8658, 0.3969, 0.0, 0.4324, 3.225e-08, 0.4324, 0.2641, 0.3969, 0.2641, 0.1537, 0.0, 0.1892, 0.0, 0.1892, 0.2641, 0.1537, 0.2641, 0.1524, 0.9637, 0.1011, 0.9637, 0.1011, 0.6996, 0.1524, 0.6996, 0.2037, 0.9637, 0.1524, 0.9637, 0.1524, 0.6996, 0.2037, 0.6996, 0.1039, 0.0, 0.1537, 0.0, 0.1537, 0.2641, 0.1039, 0.2641, 0.4324, 0.355, 0.4324, 0.4201, 0.3969, 0.4201, 0.3969, 0.355, 0.1039, 0.2641, 0.1537, 0.2641, 0.1537, 0.355, 0.1039, 0.355, 0.4324, 0.2641, 0.4822, 0.2641, 0.4822, 0.355, 0.4324, 0.355, 0.3969, 0.2641, 0.4324, 0.2641, 0.4324, 0.355, 0.3969, 0.355, 0.1537, 0.2641, 0.1892, 0.2641, 0.1892, 0.355, 0.1537, 0.355, 0.2594, 0.8696, 0.3107, 0.8696, 0.3107, 0.9225, 0.2594, 0.9225, 0.5158, 0.9093, 0.5158, 0.8046, 0.5671, 0.8046, 0.5671, 0.9093, 0.3969, 0.355, 0.2933, 0.4149, 0.2933, 0.362, 0.3969, 0.2641, 0.4645, 0.9093, 0.4645, 0.8046, 0.5158, 0.8046, 0.5158, 0.9093, 0.1892, 0.2641, 0.2927, 0.362, 0.2927, 0.4149, 0.1892, 0.355, 0.945, 0.9187, 0.8937, 0.9187, 0.8937, 0.8658, 0.945, 0.8658, 0.362, 0.9093, 0.362, 0.8046, 0.4133, 0.8046, 0.4133, 0.9093, 0.1039, 0.355, 0.0002833, 0.4149, 0.0002833, 0.362, 0.1039, 0.2641, 0.4133, 0.9093, 0.4133, 0.8046, 0.4645, 0.8046, 0.4645, 0.9093, 0.4822, 0.2641, 0.5857, 0.362, 0.5857, 0.4149, 0.4822, 0.355, 0.4822, 0.4201, 0.4822, 0.5008, 0.4324, 0.5008, 0.4324, 0.4201, 0.1537, 0.4201, 0.1537, 0.5008, 0.1039, 0.5008, 0.1039, 0.4201, 0.1892, 0.4201, 0.1892, 0.5008, 0.1537, 0.5008, 0.1537, 0.4201, 0.4324, 0.4201, 0.4324, 0.5008, 0.3969, 0.5008, 0.3969, 0.4201, 0.362, 0.8046, 0.362, 0.8696, 0.3107, 0.8696, 0.3107, 0.8046, 0.1892, 0.355, 0.1892, 0.4201, 0.1537, 0.4201, 0.1537, 0.355, 0.1537, 0.355, 0.1537, 0.4201, 0.1039, 0.4201, 0.1039, 0.355, 0.3107, 0.8046, 0.3107, 0.8696, 0.2594, 0.8696, 0.2594, 0.8046, 0.4822, 0.355, 0.4822, 0.4201, 0.4324, 0.4201, 0.4324, 0.355, 0.6373, 0.9266, 0.6373, 0.8658, 0.6886, 0.8658, 0.6886, 0.9266, 0.1039, 0.5008, 5.097e-05, 0.5653, 5.096e-05, 0.5046, 0.1039, 0.4201, 0.4133, 0.8046, 0.4133, 0.6996, 0.4645, 0.6996, 0.4645, 0.8046, 0.4822, 0.4201, 0.586, 0.5046, 0.586, 0.5653, 0.4822, 0.5008, 0.362, 0.8046, 0.362, 0.6996, 0.4133, 0.6996, 0.4133, 0.8046, 0.6373, 0.8658, 0.6373, 0.9266, 0.586, 0.9266, 0.586, 0.8658, 0.3969, 0.5008, 0.2931, 0.5653, 0.2931, 0.5046, 0.3969, 0.4201, 0.5158, 0.6996, 0.5158, 0.8046, 0.4645, 0.8046, 0.4645, 0.6996, 0.1892, 0.4201, 0.293, 0.5046, 0.293, 0.5653, 0.1892, 0.5008, 0.5158, 0.8046, 0.5158, 0.6996, 0.5671, 0.6996, 0.5671, 0.8046, 0.7911, 0.9188, 0.7911, 0.8658, 0.8424, 0.8658, 0.8424, 0.9188, 0.4822, 0.5008, 0.4822, 0.5578, 0.4324, 0.5578, 0.4324, 0.5008, 0.7399, 0.9228, 0.7399, 0.8658, 0.7911, 0.8658, 0.7911, 0.9228, 0.1537, 0.5008, 0.1537, 0.5578, 0.1039, 0.5578, 0.1039, 0.5008, 0.1892, 0.5008, 0.1892, 0.5578, 0.1537, 0.5578, 0.1537, 0.5008, 0.6886, 0.9228, 0.6886, 0.8658, 0.7399, 0.8658, 0.7399, 0.9228, 0.4324, 0.5008, 0.4324, 0.5578, 0.3969, 0.5578, 0.3969, 0.5008, 0.1011, 0.8415, 0.08322, 0.8882, 0.03265, 0.8964, 0.0, 0.8581, 0.01792, 0.8114, 0.06849, 0.8031, 0.4822, 0.5578, 0.4822, 0.645, 0.4324, 0.645, 0.4324, 0.5578, 0.1537, 0.5578, 0.1537, 0.645, 0.1039, 0.645, 0.1039, 0.5578, 0.1892, 0.5578, 0.1892, 0.645, 0.1537, 0.645, 0.1537, 0.5578, 0.4324, 0.5578, 0.4324, 0.645, 0.3969, 0.645, 0.3969, 0.5578, 0.1039, 0.645, 0.0, 0.6996, 4.983e-08, 0.6466, 0.1039, 0.5578, 0.08322, 0.8882, 0.1011, 0.9917, 0.05057, 1.0, 0.03265, 0.8964, 0.4822, 0.5578, 0.586, 0.6466, 0.586, 0.6996, 0.4822, 0.645, 0.3107, 0.6996, 0.3107, 0.8046, 0.2594, 0.8046, 0.2594, 0.6996, 0.8937, 0.8658, 0.8937, 0.9188, 0.8424, 0.9188, 0.8424, 0.8658, 0.3969, 0.645, 0.293, 0.6996, 0.293, 0.6466, 0.3969, 0.5578, 0.01792, 0.8114, 1.412e-07, 0.7079, 0.05057, 0.6996, 0.06849, 0.8031, 0.1892, 0.5578, 0.293, 0.6466, 0.293, 0.6996, 0.1892, 0.645, 0.3107, 0.8046, 0.3107, 0.6996, 0.362, 0.6996, 0.362, 0.8046])
me_cylinder_008.use_remesh_preserve_volume = False
me_cylinder_008.use_remesh_preserve_attributes = False
me_cylinder_008.use_mirror_vertex_groups = False
me_cylinder_008.update()

# ---- objects
ob_hill = bpy.data.objects.new('Hill', me_cylinder)
ob_base = bpy.data.objects.new('Base', me_cylinder_001)
ob_tower = bpy.data.objects.new('Tower', me_cylinder_002)
ob_tower_02 = bpy.data.objects.new('Tower_02', me_cylinder_003)
ob_t1 = bpy.data.objects.new('T1', me_cylinder_004)
ob_t2 = bpy.data.objects.new('T2', me_cylinder_007)
ob_t3 = bpy.data.objects.new('T3', me_cylinder_008)

# ---- transforms, parenting, visibility, modifiers, constraints
ob_hill.location = (0.0, 0.0, 0.5)
ob_hill.lineart.crease_threshold = 0.0
ob_base.location = (0.0, 0.0, 0.0)
ob_base.lineart.crease_threshold = 0.0
ob_tower.location = (0.0, 0.0, 0.0)
ob_tower.lineart.crease_threshold = 0.0
ob_tower_02.location = (0.0, 0.0, 0.0)
ob_tower_02.lineart.crease_threshold = 0.0
ob_t1.location = (0.0, 0.0, 0.0)
ob_t1.lineart.crease_threshold = 0.0
ob_t2.location = (0.0, 0.0, 0.0)
ob_t2.lineart.crease_threshold = 0.0
ob_t3.location = (0.0, 0.0, 0.0)
ob_t3.lineart.crease_threshold = 0.0

# ---- collection membership
col_collection.objects.link(ob_hill)
col_collection.objects.link(ob_base)
col_collection.objects.link(ob_tower)
col_collection.objects.link(ob_tower_02)
col_collection.objects.link(ob_t1)
col_collection.objects.link(ob_t2)
col_collection.objects.link(ob_t3)

# ---- scene / render settings (as saved in the file)
scene.frame_start = 1; scene.frame_end = 250; scene.frame_set(1)
scene.render.engine = 'BLENDER_EEVEE_NEXT'
scene.cycles.use_denoising = False
scene.cycles.samples = 128
scene.cycles.sampling_pattern = 'TABULATED_SOBOL'
scene.cycles.use_adaptive_sampling = False
scene.cycles.use_light_tree = False
scene.view_settings.view_transform = 'Filmic'
bpy.context.view_layer.update()

# ---- added for rendering (the .blend has no active camera and no usable light): camera, sun
cam_auto = bpy.data.cameras.new('AutoCamera')
cam_auto.lens = 50.0
cam_auto.sensor_width = 36.0
cam_auto.clip_end = 1000.0
ob_auto_camera = bpy.data.objects.new('AutoCamera', cam_auto)
scene.collection.objects.link(ob_auto_camera)
ob_auto_camera.location = (3.89372, -4.67246, 4.62633)
ob_auto_camera.rotation_euler = (1.09748, -7.21219e-08, 0.694738)
scene.camera = ob_auto_camera
light_auto_sun = bpy.data.lights.new('AutoSun', 'SUN')
light_auto_sun.energy = 3.0
light_auto_sun.angle = 0.0523599
ob_auto_sun = bpy.data.objects.new('AutoSun', light_auto_sun)
scene.collection.objects.link(ob_auto_sun)
ob_auto_sun.rotation_euler = (0.872665, 0.174533, 0.523599)
bpy.context.view_layer.update()
